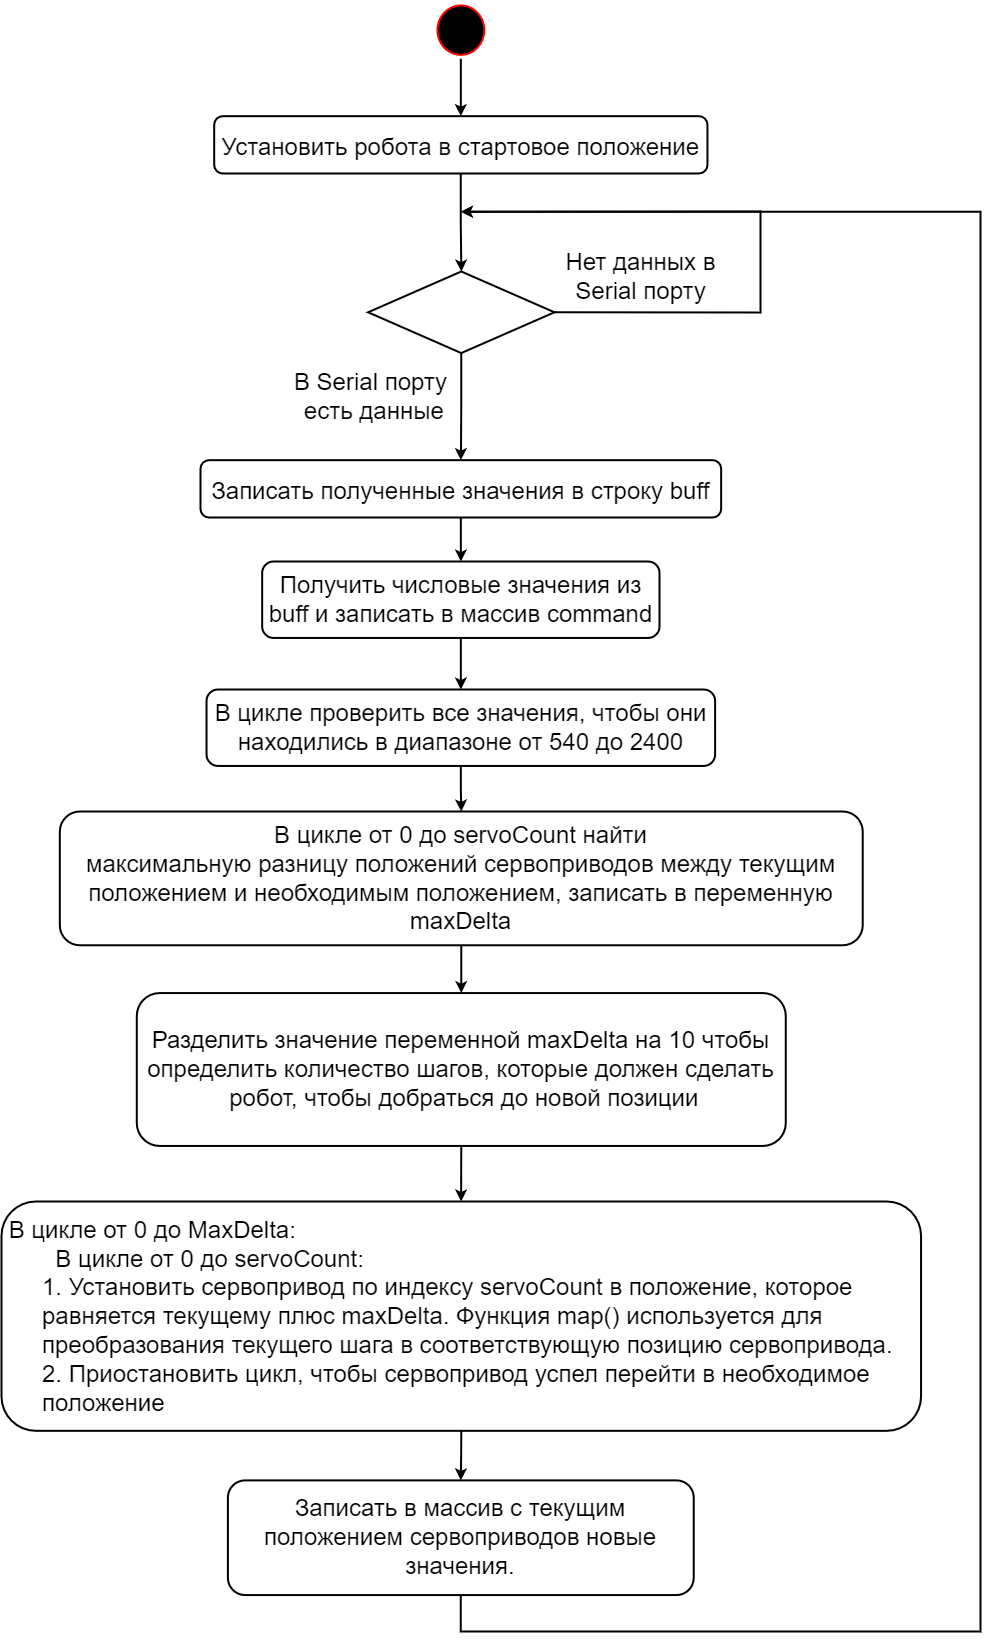

The diagram above was exported from draw.io. Its source (the exported page's mxGraphModel, read from the mxfile embedded in the PNG):
<mxGraphModel dx="3547" dy="1523" grid="1" gridSize="10" guides="1" tooltips="1" connect="1" arrows="1" fold="1" page="1" pageScale="1" pageWidth="900" pageHeight="1600" background="none" math="0" shadow="0">
  <root>
    <mxCell id="0" />
    <mxCell id="1" parent="0" />
    <mxCell id="5" value="" style="ellipse;shape=startState;fillColor=#000000;strokeColor=#ff0000;fontSize=24;strokeWidth=2;" parent="1" vertex="1">
      <mxGeometry x="242.92248635648878" y="20" width="54.80529090740912" height="57.333333333333336" as="geometry" />
    </mxCell>
    <mxCell id="7" value="Записать полученные значения в строку buff" style="fontSize=24;strokeWidth=2;rounded=1;" parent="1" vertex="1">
      <mxGeometry x="10" y="478.6666666666667" width="520.6502636203867" height="57.333333333333336" as="geometry" />
    </mxCell>
    <mxCell id="KCyRAf8ABdCzZgxUKIlp-9" style="edgeStyle=orthogonalEdgeStyle;rounded=0;orthogonalLoop=1;jettySize=auto;html=1;exitX=0.5;exitY=1;exitDx=0;exitDy=0;entryX=0.5;entryY=0;entryDx=0;entryDy=0;fontSize=24;strokeWidth=2;" parent="1" source="VOm25lceikZW_k5sKxRw-41" target="7" edge="1">
      <mxGeometry relative="1" as="geometry" />
    </mxCell>
    <mxCell id="VOm25lceikZW_k5sKxRw-41" value="" style="rhombus;whiteSpace=wrap;html=1;fontSize=24;strokeWidth=2;" parent="1" vertex="1">
      <mxGeometry x="177.59" y="290" width="186.37" height="81.56" as="geometry" />
    </mxCell>
    <mxCell id="VOm25lceikZW_k5sKxRw-43" value="В Serial порту&lt;br style=&quot;border-color: var(--border-color);&quot;&gt;&amp;nbsp;есть данные" style="text;html=1;align=center;verticalAlign=middle;resizable=0;points=[];autosize=1;strokeColor=none;fillColor=none;fontSize=24;strokeWidth=2;" parent="1" vertex="1">
      <mxGeometry x="90.00091665895849" y="380.00333333333333" width="180" height="70" as="geometry" />
    </mxCell>
    <mxCell id="VOm25lceikZW_k5sKxRw-44" value="Нет данных в&lt;br style=&quot;border-color: var(--border-color);&quot;&gt;Serial порту" style="text;html=1;align=center;verticalAlign=middle;resizable=0;points=[];autosize=1;strokeColor=none;fillColor=none;fontSize=24;strokeWidth=2;" parent="1" vertex="1">
      <mxGeometry x="364.99992877624646" y="259.9955555555556" width="170" height="70" as="geometry" />
    </mxCell>
    <mxCell id="VOm25lceikZW_k5sKxRw-45" value="" style="endArrow=classic;html=1;rounded=0;exitX=1;exitY=0.5;exitDx=0;exitDy=0;fontSize=24;strokeWidth=2;" parent="1" source="VOm25lceikZW_k5sKxRw-41" edge="1">
      <mxGeometry width="50" height="50" relative="1" as="geometry">
        <mxPoint x="480.41208028859495" y="478.6666666666667" as="sourcePoint" />
        <mxPoint x="270.32513181019334" y="230.22222222222226" as="targetPoint" />
        <Array as="points">
          <mxPoint x="570" y="331" />
          <mxPoint x="570" y="230" />
        </Array>
      </mxGeometry>
    </mxCell>
    <mxCell id="KCyRAf8ABdCzZgxUKIlp-8" style="edgeStyle=orthogonalEdgeStyle;rounded=0;orthogonalLoop=1;jettySize=auto;html=1;exitX=0.5;exitY=1;exitDx=0;exitDy=0;entryX=0.5;entryY=0;entryDx=0;entryDy=0;fontSize=24;strokeWidth=2;" parent="1" source="VOm25lceikZW_k5sKxRw-46" target="VOm25lceikZW_k5sKxRw-41" edge="1">
      <mxGeometry relative="1" as="geometry" />
    </mxCell>
    <mxCell id="VOm25lceikZW_k5sKxRw-46" value="Установить робота в стартовое положение" style="fontSize=24;strokeWidth=2;rounded=1;" parent="1" vertex="1">
      <mxGeometry x="23.701322726852283" y="134.66666666666669" width="493.247618166682" height="57.333333333333336" as="geometry" />
    </mxCell>
    <mxCell id="KCyRAf8ABdCzZgxUKIlp-7" style="edgeStyle=orthogonalEdgeStyle;rounded=0;orthogonalLoop=1;jettySize=auto;html=1;exitX=0.5;exitY=1;exitDx=0;exitDy=0;entryX=0.5;entryY=0;entryDx=0;entryDy=0;fontSize=24;strokeWidth=2;" parent="1" source="5" target="VOm25lceikZW_k5sKxRw-46" edge="1">
      <mxGeometry relative="1" as="geometry">
        <mxPoint x="270.32513181019334" y="-56.44444444444444" as="targetPoint" />
      </mxGeometry>
    </mxCell>
    <mxCell id="KCyRAf8ABdCzZgxUKIlp-10" value="Получить числовые значения из buff и записать в массив command" style="rounded=1;whiteSpace=wrap;html=1;fontSize=24;strokeWidth=2;" parent="1" vertex="1">
      <mxGeometry x="71.65818333179169" y="580.0033333333332" width="397.3383590787161" height="76.44444444444444" as="geometry" />
    </mxCell>
    <mxCell id="tMrPASD5AMjmjVBJKGbR-7" style="edgeStyle=orthogonalEdgeStyle;rounded=0;orthogonalLoop=1;jettySize=auto;html=1;exitX=0.5;exitY=1;exitDx=0;exitDy=0;entryX=0.5;entryY=0;entryDx=0;entryDy=0;fontSize=24;strokeWidth=2;" parent="1" source="7" target="KCyRAf8ABdCzZgxUKIlp-10" edge="1">
      <mxGeometry relative="1" as="geometry" />
    </mxCell>
    <mxCell id="EvECmRyGgnCSPKwEiQLg-17" style="edgeStyle=orthogonalEdgeStyle;rounded=0;orthogonalLoop=1;jettySize=auto;html=1;exitX=0.5;exitY=1;exitDx=0;exitDy=0;entryX=0.5;entryY=0;entryDx=0;entryDy=0;strokeWidth=2;" parent="1" source="tMrPASD5AMjmjVBJKGbR-8" target="9JUur4UTm8ZT9bnXjXOG-7" edge="1">
      <mxGeometry relative="1" as="geometry" />
    </mxCell>
    <mxCell id="tMrPASD5AMjmjVBJKGbR-8" value="В цикле проверить все значения, чтобы они находились в диапазоне от 540 до 2400" style="rounded=1;whiteSpace=wrap;html=1;fontSize=24;strokeWidth=2;" parent="1" vertex="1">
      <mxGeometry x="16.040000000000003" y="708" width="508.58" height="76.44" as="geometry" />
    </mxCell>
    <mxCell id="tMrPASD5AMjmjVBJKGbR-9" style="edgeStyle=orthogonalEdgeStyle;rounded=0;orthogonalLoop=1;jettySize=auto;html=1;exitX=0.5;exitY=1;exitDx=0;exitDy=0;entryX=0.5;entryY=0;entryDx=0;entryDy=0;fontSize=24;strokeWidth=2;" parent="1" source="KCyRAf8ABdCzZgxUKIlp-10" target="tMrPASD5AMjmjVBJKGbR-8" edge="1">
      <mxGeometry relative="1" as="geometry" />
    </mxCell>
    <mxCell id="9JUur4UTm8ZT9bnXjXOG-7" value="В цикле от 0 до servoCount найти&lt;br style=&quot;font-size: 24px;&quot;&gt;максимальную разницу положений сервоприводов между текущим положением и необходимым положением, записать в переменную &lt;span style=&quot;font-size: 24px;&quot; lang=&quot;EN-US&quot;&gt;&lt;font style=&quot;font-size: 24px;&quot;&gt;maxDelta&lt;/font&gt;&lt;/span&gt;" style="rounded=1;whiteSpace=wrap;html=1;fontSize=24;strokeWidth=2;" parent="1" vertex="1">
      <mxGeometry x="-130.68254093053378" y="830.0022222222221" width="802.8975117935436" height="133.7777777777778" as="geometry" />
    </mxCell>
    <mxCell id="9JUur4UTm8ZT9bnXjXOG-11" value="&lt;font style=&quot;font-size: 24px;&quot;&gt;Разделить значение переменной &lt;span style=&quot;font-size: 24px;&quot; lang=&quot;EN-US&quot;&gt;maxDelta&lt;/span&gt; на 10 чтобы &lt;br style=&quot;font-size: 24px;&quot;&gt;определить количество шагов, которые должен сделать&lt;br style=&quot;font-size: 24px;&quot;&gt;&amp;nbsp;робот, чтобы добраться до новой позиции&lt;/font&gt;" style="rounded=1;whiteSpace=wrap;html=1;fontSize=24;strokeWidth=2;" parent="1" vertex="1">
      <mxGeometry x="-53.71764406622896" y="1011.5577777777778" width="648.9859864952364" height="152.88888888888889" as="geometry" />
    </mxCell>
    <mxCell id="EvECmRyGgnCSPKwEiQLg-9" style="edgeStyle=orthogonalEdgeStyle;rounded=0;orthogonalLoop=1;jettySize=auto;html=1;exitX=0.5;exitY=1;exitDx=0;exitDy=0;fontSize=24;strokeWidth=2;" parent="1" source="9JUur4UTm8ZT9bnXjXOG-7" target="9JUur4UTm8ZT9bnXjXOG-11" edge="1">
      <mxGeometry relative="1" as="geometry" />
    </mxCell>
    <mxCell id="EvECmRyGgnCSPKwEiQLg-7" value="&lt;div style=&quot;text-align: left; font-size: 24px;&quot;&gt;&lt;span style=&quot;background-color: initial; font-size: 24px;&quot;&gt;&amp;nbsp;В цикле от 0 до MaxDelta:&lt;/span&gt;&lt;/div&gt;&lt;div style=&quot;text-align: left; font-size: 24px;&quot;&gt;&lt;span style=&quot;background-color: initial; font-size: 24px;&quot;&gt;&lt;span style=&quot;white-space: pre; font-size: 24px;&quot;&gt;&#09;&lt;/span&gt;В цикле от 0 до servoCount:&lt;/span&gt;&lt;/div&gt;&lt;blockquote style=&quot;margin: 0px 0px 0px 40px; border: none; padding: 0px; font-size: 24px;&quot;&gt;&lt;div style=&quot;text-align: left; font-size: 24px;&quot;&gt;&lt;span style=&quot;background-color: initial; font-size: 24px;&quot;&gt;1. Установить сервопривод по индексу servoCount в положение, которое равняется текущему плюс maxDelta. Функция map() используется для преобразования текущего шага в соответствующую позицию сервопривода.&lt;/span&gt;&lt;/div&gt;&lt;/blockquote&gt;&lt;blockquote style=&quot;margin: 0px 0px 0px 40px; border: none; padding: 0px; font-size: 24px;&quot;&gt;&lt;div style=&quot;text-align: left; font-size: 24px;&quot;&gt;&lt;span style=&quot;background-color: initial; font-size: 24px;&quot;&gt;2.&#09;Приостановить цикл, чтобы сервопривод успел перейти в необходимое положение&lt;/span&gt;&lt;/div&gt;&lt;/blockquote&gt;" style="rounded=1;whiteSpace=wrap;html=1;fontSize=24;strokeWidth=2;" parent="1" vertex="1">
      <mxGeometry x="-189" y="1220" width="919.55" height="229.33" as="geometry" />
    </mxCell>
    <mxCell id="EvECmRyGgnCSPKwEiQLg-10" style="edgeStyle=orthogonalEdgeStyle;rounded=0;orthogonalLoop=1;jettySize=auto;html=1;exitX=0.5;exitY=1;exitDx=0;exitDy=0;fontSize=24;strokeWidth=2;" parent="1" source="9JUur4UTm8ZT9bnXjXOG-11" target="EvECmRyGgnCSPKwEiQLg-7" edge="1">
      <mxGeometry relative="1" as="geometry" />
    </mxCell>
    <mxCell id="EvECmRyGgnCSPKwEiQLg-14" style="edgeStyle=orthogonalEdgeStyle;rounded=0;orthogonalLoop=1;jettySize=auto;html=1;exitX=0.5;exitY=1;exitDx=0;exitDy=0;fontSize=24;strokeWidth=2;" parent="1" source="EvECmRyGgnCSPKwEiQLg-11" edge="1">
      <mxGeometry relative="1" as="geometry">
        <mxPoint x="270.32513181019334" y="230.22222222222226" as="targetPoint" />
        <mxPoint x="932.0990195171589" y="841.7777777777778" as="sourcePoint" />
        <Array as="points">
          <mxPoint x="270" y="1650" />
          <mxPoint x="790" y="1650" />
          <mxPoint x="790" y="230" />
        </Array>
      </mxGeometry>
    </mxCell>
    <mxCell id="EvECmRyGgnCSPKwEiQLg-11" value="Записать в массив с текущим положением сервоприводов новые значения." style="rounded=1;whiteSpace=wrap;html=1;fontSize=24;strokeWidth=2;" parent="1" vertex="1">
      <mxGeometry x="37.38701785218774" y="1498.891111111111" width="465.84497271297755" height="114.66666666666667" as="geometry" />
    </mxCell>
    <mxCell id="EvECmRyGgnCSPKwEiQLg-12" style="edgeStyle=orthogonalEdgeStyle;rounded=0;orthogonalLoop=1;jettySize=auto;html=1;exitX=0.5;exitY=1;exitDx=0;exitDy=0;entryX=0.5;entryY=0;entryDx=0;entryDy=0;fontSize=24;strokeWidth=2;" parent="1" source="EvECmRyGgnCSPKwEiQLg-7" target="EvECmRyGgnCSPKwEiQLg-11" edge="1">
      <mxGeometry relative="1" as="geometry" />
    </mxCell>
  </root>
</mxGraphModel>